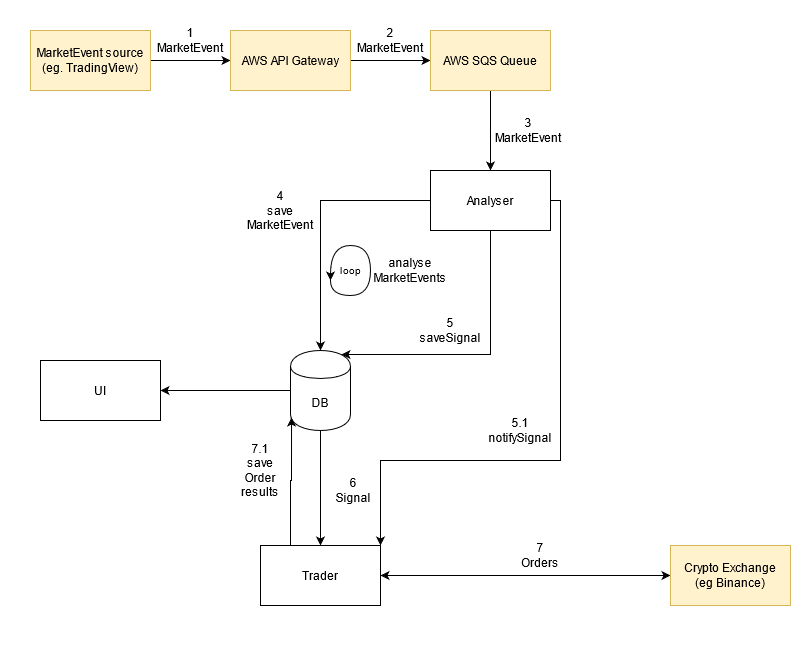

The diagram above was exported from draw.io. Its source (the exported page's mxGraphModel, read from the mxfile embedded in the PNG):
<mxGraphModel dx="1422" dy="763" grid="1" gridSize="10" guides="1" tooltips="1" connect="1" arrows="1" fold="1" page="1" pageScale="1" pageWidth="827" pageHeight="1169" math="0" shadow="0">
  <root>
    <mxCell id="0" />
    <mxCell id="1" parent="0" />
    <mxCell id="6u6fhyGe4DjIx3FSrimT-40" value="" style="rounded=0;whiteSpace=wrap;html=1;fontSize=10;strokeColor=none;" vertex="1" parent="1">
      <mxGeometry x="10" y="10" width="810" height="660" as="geometry" />
    </mxCell>
    <mxCell id="6u6fhyGe4DjIx3FSrimT-3" value="" style="edgeStyle=orthogonalEdgeStyle;rounded=0;orthogonalLoop=1;jettySize=auto;html=1;" edge="1" parent="1" source="6u6fhyGe4DjIx3FSrimT-1" target="6u6fhyGe4DjIx3FSrimT-2">
      <mxGeometry relative="1" as="geometry" />
    </mxCell>
    <mxCell id="6u6fhyGe4DjIx3FSrimT-1" value="MarketEvent source (eg. TradingView)" style="rounded=0;whiteSpace=wrap;html=1;fillColor=#fff2cc;strokeColor=#d6b656;" vertex="1" parent="1">
      <mxGeometry x="40" y="40" width="120" height="60" as="geometry" />
    </mxCell>
    <mxCell id="6u6fhyGe4DjIx3FSrimT-5" value="" style="edgeStyle=orthogonalEdgeStyle;rounded=0;orthogonalLoop=1;jettySize=auto;html=1;" edge="1" parent="1" source="6u6fhyGe4DjIx3FSrimT-2" target="6u6fhyGe4DjIx3FSrimT-4">
      <mxGeometry relative="1" as="geometry" />
    </mxCell>
    <mxCell id="6u6fhyGe4DjIx3FSrimT-2" value="AWS API Gateway" style="whiteSpace=wrap;html=1;rounded=0;fillColor=#fff2cc;strokeColor=#d6b656;" vertex="1" parent="1">
      <mxGeometry x="240" y="40" width="120" height="60" as="geometry" />
    </mxCell>
    <mxCell id="6u6fhyGe4DjIx3FSrimT-7" value="" style="edgeStyle=orthogonalEdgeStyle;rounded=0;orthogonalLoop=1;jettySize=auto;html=1;" edge="1" parent="1" source="6u6fhyGe4DjIx3FSrimT-4" target="6u6fhyGe4DjIx3FSrimT-6">
      <mxGeometry relative="1" as="geometry" />
    </mxCell>
    <mxCell id="6u6fhyGe4DjIx3FSrimT-4" value="AWS SQS Queue" style="whiteSpace=wrap;html=1;rounded=0;fillColor=#fff2cc;strokeColor=#d6b656;" vertex="1" parent="1">
      <mxGeometry x="440" y="40" width="120" height="60" as="geometry" />
    </mxCell>
    <mxCell id="6u6fhyGe4DjIx3FSrimT-9" value="" style="edgeStyle=orthogonalEdgeStyle;rounded=0;orthogonalLoop=1;jettySize=auto;html=1;" edge="1" parent="1" source="6u6fhyGe4DjIx3FSrimT-6" target="6u6fhyGe4DjIx3FSrimT-8">
      <mxGeometry relative="1" as="geometry" />
    </mxCell>
    <mxCell id="6u6fhyGe4DjIx3FSrimT-31" style="edgeStyle=orthogonalEdgeStyle;rounded=0;orthogonalLoop=1;jettySize=auto;html=1;exitX=1;exitY=0.5;exitDx=0;exitDy=0;entryX=1;entryY=0;entryDx=0;entryDy=0;fontSize=10;startArrow=none;startFill=0;" edge="1" parent="1" source="6u6fhyGe4DjIx3FSrimT-6" target="6u6fhyGe4DjIx3FSrimT-10">
      <mxGeometry relative="1" as="geometry">
        <Array as="points">
          <mxPoint x="570" y="210" />
          <mxPoint x="570" y="470" />
          <mxPoint x="390" y="470" />
        </Array>
      </mxGeometry>
    </mxCell>
    <mxCell id="6u6fhyGe4DjIx3FSrimT-35" style="edgeStyle=orthogonalEdgeStyle;rounded=0;orthogonalLoop=1;jettySize=auto;html=1;exitX=0.5;exitY=1;exitDx=0;exitDy=0;entryX=0.85;entryY=0.05;entryDx=0;entryDy=0;entryPerimeter=0;fontSize=10;startArrow=none;startFill=0;" edge="1" parent="1" source="6u6fhyGe4DjIx3FSrimT-6" target="6u6fhyGe4DjIx3FSrimT-8">
      <mxGeometry relative="1" as="geometry">
        <Array as="points">
          <mxPoint x="500" y="364" />
        </Array>
      </mxGeometry>
    </mxCell>
    <mxCell id="6u6fhyGe4DjIx3FSrimT-6" value="Analyser" style="whiteSpace=wrap;html=1;rounded=0;" vertex="1" parent="1">
      <mxGeometry x="440" y="180" width="120" height="60" as="geometry" />
    </mxCell>
    <mxCell id="6u6fhyGe4DjIx3FSrimT-11" value="" style="edgeStyle=orthogonalEdgeStyle;rounded=0;orthogonalLoop=1;jettySize=auto;html=1;" edge="1" parent="1" source="6u6fhyGe4DjIx3FSrimT-8" target="6u6fhyGe4DjIx3FSrimT-10">
      <mxGeometry relative="1" as="geometry" />
    </mxCell>
    <mxCell id="6u6fhyGe4DjIx3FSrimT-13" value="" style="edgeStyle=orthogonalEdgeStyle;rounded=0;orthogonalLoop=1;jettySize=auto;html=1;" edge="1" parent="1" source="6u6fhyGe4DjIx3FSrimT-8" target="6u6fhyGe4DjIx3FSrimT-12">
      <mxGeometry relative="1" as="geometry" />
    </mxCell>
    <mxCell id="6u6fhyGe4DjIx3FSrimT-8" value="DB" style="shape=cylinder;whiteSpace=wrap;html=1;boundedLbl=1;backgroundOutline=1;rounded=0;" vertex="1" parent="1">
      <mxGeometry x="300" y="360" width="60" height="80" as="geometry" />
    </mxCell>
    <mxCell id="6u6fhyGe4DjIx3FSrimT-15" value="" style="edgeStyle=orthogonalEdgeStyle;rounded=0;orthogonalLoop=1;jettySize=auto;html=1;startArrow=classic;startFill=1;" edge="1" parent="1" source="6u6fhyGe4DjIx3FSrimT-10" target="6u6fhyGe4DjIx3FSrimT-14">
      <mxGeometry relative="1" as="geometry" />
    </mxCell>
    <mxCell id="6u6fhyGe4DjIx3FSrimT-38" style="edgeStyle=orthogonalEdgeStyle;rounded=0;orthogonalLoop=1;jettySize=auto;html=1;exitX=0.25;exitY=0;exitDx=0;exitDy=0;fontSize=10;startArrow=none;startFill=0;entryX=0.017;entryY=0.838;entryDx=0;entryDy=0;entryPerimeter=0;" edge="1" parent="1" source="6u6fhyGe4DjIx3FSrimT-10" target="6u6fhyGe4DjIx3FSrimT-8">
      <mxGeometry relative="1" as="geometry">
        <mxPoint x="320" y="480" as="targetPoint" />
        <Array as="points">
          <mxPoint x="300" y="490" />
        </Array>
      </mxGeometry>
    </mxCell>
    <mxCell id="6u6fhyGe4DjIx3FSrimT-10" value="Trader" style="whiteSpace=wrap;html=1;rounded=0;" vertex="1" parent="1">
      <mxGeometry x="270" y="555" width="120" height="60" as="geometry" />
    </mxCell>
    <mxCell id="6u6fhyGe4DjIx3FSrimT-12" value="UI" style="whiteSpace=wrap;html=1;rounded=0;" vertex="1" parent="1">
      <mxGeometry x="50" y="370" width="120" height="60" as="geometry" />
    </mxCell>
    <mxCell id="6u6fhyGe4DjIx3FSrimT-14" value="&lt;div&gt;Crypto Exchange &lt;br&gt;&lt;/div&gt;&lt;div&gt;(eg Binance)&lt;/div&gt;" style="whiteSpace=wrap;html=1;rounded=0;fillColor=#fff2cc;strokeColor=#d6b656;" vertex="1" parent="1">
      <mxGeometry x="680" y="555" width="120" height="60" as="geometry" />
    </mxCell>
    <mxCell id="6u6fhyGe4DjIx3FSrimT-16" value="1 MarketEvent" style="text;html=1;strokeColor=none;fillColor=none;align=center;verticalAlign=middle;whiteSpace=wrap;rounded=0;" vertex="1" parent="1">
      <mxGeometry x="180" y="40" width="40" height="20" as="geometry" />
    </mxCell>
    <mxCell id="6u6fhyGe4DjIx3FSrimT-17" value="&lt;div&gt;2&lt;/div&gt;&lt;div&gt;MarketEvent&lt;/div&gt;" style="text;html=1;strokeColor=none;fillColor=none;align=center;verticalAlign=middle;whiteSpace=wrap;rounded=0;" vertex="1" parent="1">
      <mxGeometry x="380" y="40" width="40" height="20" as="geometry" />
    </mxCell>
    <mxCell id="6u6fhyGe4DjIx3FSrimT-19" value="&lt;div&gt;3&lt;/div&gt;&lt;div&gt;MarketEvent &lt;/div&gt;" style="text;html=1;strokeColor=none;fillColor=none;align=center;verticalAlign=middle;whiteSpace=wrap;rounded=0;" vertex="1" parent="1">
      <mxGeometry x="518" y="130" width="40" height="20" as="geometry" />
    </mxCell>
    <mxCell id="6u6fhyGe4DjIx3FSrimT-21" value="&lt;div&gt;4 &lt;br&gt;&lt;/div&gt;&lt;div&gt;save MarketEvent &lt;/div&gt;" style="text;html=1;strokeColor=none;fillColor=none;align=center;verticalAlign=middle;whiteSpace=wrap;rounded=0;" vertex="1" parent="1">
      <mxGeometry x="270" y="210" width="40" height="20" as="geometry" />
    </mxCell>
    <mxCell id="6u6fhyGe4DjIx3FSrimT-23" value="&lt;div&gt;analyse&lt;br&gt;&lt;/div&gt;&lt;div&gt;MarketEvents &lt;/div&gt;" style="text;html=1;strokeColor=none;fillColor=none;align=center;verticalAlign=middle;whiteSpace=wrap;rounded=0;" vertex="1" parent="1">
      <mxGeometry x="400" y="270" width="40" height="20" as="geometry" />
    </mxCell>
    <mxCell id="6u6fhyGe4DjIx3FSrimT-25" value="" style="curved=1;endArrow=classic;html=1;rounded=0;edgeStyle=orthogonalEdgeStyle;" edge="1" parent="1">
      <mxGeometry width="50" height="50" relative="1" as="geometry">
        <mxPoint x="340" y="290" as="sourcePoint" />
        <mxPoint x="340" y="290" as="targetPoint" />
        <Array as="points">
          <mxPoint x="380" y="305" />
          <mxPoint x="380" y="255" />
          <mxPoint x="340" y="255" />
        </Array>
      </mxGeometry>
    </mxCell>
    <mxCell id="6u6fhyGe4DjIx3FSrimT-26" value="loop" style="text;html=1;align=center;verticalAlign=middle;resizable=0;points=[];autosize=1;strokeColor=none;fontSize=10;" vertex="1" parent="1">
      <mxGeometry x="340" y="270" width="40" height="20" as="geometry" />
    </mxCell>
    <mxCell id="6u6fhyGe4DjIx3FSrimT-29" value="&lt;div&gt;5&lt;/div&gt;&lt;div&gt;saveSignal&lt;/div&gt;" style="text;html=1;strokeColor=none;fillColor=none;align=center;verticalAlign=middle;whiteSpace=wrap;rounded=0;" vertex="1" parent="1">
      <mxGeometry x="440" y="330" width="40" height="20" as="geometry" />
    </mxCell>
    <mxCell id="6u6fhyGe4DjIx3FSrimT-32" value="&lt;div&gt;6&lt;/div&gt;&lt;div&gt;Signal&lt;/div&gt;" style="text;html=1;strokeColor=none;fillColor=none;align=center;verticalAlign=middle;whiteSpace=wrap;rounded=0;" vertex="1" parent="1">
      <mxGeometry x="343" y="490" width="40" height="20" as="geometry" />
    </mxCell>
    <mxCell id="6u6fhyGe4DjIx3FSrimT-33" value="&lt;div&gt;7&lt;/div&gt;&lt;div&gt;Orders&lt;br&gt;&lt;/div&gt;" style="text;html=1;strokeColor=none;fillColor=none;align=center;verticalAlign=middle;whiteSpace=wrap;rounded=0;" vertex="1" parent="1">
      <mxGeometry x="530" y="555" width="40" height="20" as="geometry" />
    </mxCell>
    <mxCell id="6u6fhyGe4DjIx3FSrimT-36" value="&lt;div&gt;5.1&lt;/div&gt;&lt;div&gt;notifySignal&lt;/div&gt;" style="text;html=1;strokeColor=none;fillColor=none;align=center;verticalAlign=middle;whiteSpace=wrap;rounded=0;" vertex="1" parent="1">
      <mxGeometry x="510" y="430" width="40" height="20" as="geometry" />
    </mxCell>
    <mxCell id="6u6fhyGe4DjIx3FSrimT-39" value="&lt;div&gt;7.1&lt;/div&gt;&lt;div&gt;save&lt;br&gt;&lt;/div&gt;&lt;div&gt;Order results&lt;br&gt;&lt;/div&gt;" style="text;html=1;strokeColor=none;fillColor=none;align=center;verticalAlign=middle;whiteSpace=wrap;rounded=0;" vertex="1" parent="1">
      <mxGeometry x="250" y="470" width="40" height="20" as="geometry" />
    </mxCell>
  </root>
</mxGraphModel>